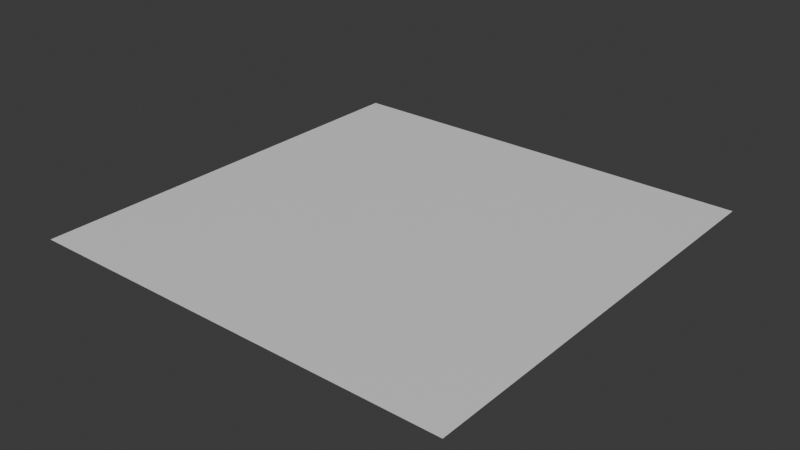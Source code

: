 # Source: studio.blend  (saved by Blender 5.0.119; exported with 4.5.12 LTS)
import bpy
from mathutils import Matrix  # noqa: F401  (used for matrix-valued properties, if any)

bpy.ops.wm.read_factory_settings(use_empty=True)
scene = bpy.context.scene
scene.name = 'Scene'

# ---- collections
col_collection = bpy.data.collections.new('Collection'); scene.collection.children.link(col_collection)

# ---- materials (node trees are filled in below, after node groups)
mat_material_001 = bpy.data.materials.new('Material.001')

# ---- material node trees
mat_material_001.use_nodes = True; mat_material_001.node_tree.nodes.clear()
_N = mat_material_001.node_tree.nodes; _L = mat_material_001.node_tree.links
n0 = _N.new('ShaderNodeBsdfPrincipled'); n0.name = 'Principled BSDF'; n0.location = (-200, 100)
n1 = _N.new('ShaderNodeOutputMaterial'); n1.name = 'Material Output'; n1.location = (200, 100)
_L.new(n0.outputs[0], n1.inputs[0])
n1.is_active_output = True

# ---- world
world_object = bpy.data.worlds.new('Object'); scene.world = world_object
world_object.use_nodes = True; world_object.node_tree.nodes.clear()
_N = world_object.node_tree.nodes; _L = world_object.node_tree.links
n0 = _N.new('ShaderNodeOutputWorld'); n0.name = 'World Output'; n0.location = (200, 100)
n1 = _N.new('ShaderNodeBackground'); n1.name = 'Background'; n1.location = (-200, 100)
n1.inputs[0].default_value = (0.05088, 0.05088, 0.05088, 1.0)
_L.new(n1.outputs[0], n0.inputs[0])
n0.is_active_output = True
world_object.color = (0.05088, 0.05088, 0.05088)
world_object.sun_shadow_jitter_overblur = 0.0

# ---- meshes
me_plane = bpy.data.meshes.new('Plane')
me_plane.from_pydata([(-1.0, -1.0, 0.0), (1.0, -1.0, 0.0), (-1.0, 1.0, 0.0), (1.0, 1.0, 0.0)], [], [(0, 1, 3, 2)])
_uv = me_plane.uv_layers.new(name='UVMap')
_uv.uv.foreach_set('vector', [0.0, 0.0, 1.0, 0.0, 1.0, 1.0, 0.0, 1.0])
me_plane.materials.append(mat_material_001)
me_plane.materials.append(None)
me_plane.materials.append(None)
me_plane.update()

# ---- objects
ob_product = bpy.data.objects.new('Product', me_plane)
ob_texturefield = bpy.data.objects.new('TextureField', None)

# ---- transforms, parenting, visibility, modifiers, constraints
ob_product.location = (0.0, 0.0, 0.0)
ob_texturefield.location = (0.0, 0.0, 0.0)

# ---- collection membership
col_collection.objects.link(ob_product)
col_collection.objects.link(ob_texturefield)

# ---- scene / render settings (as saved in the file)
scene.frame_start = 1; scene.frame_end = 250; scene.frame_set(1)
scene.render.engine = 'BLENDER_EEVEE_NEXT'
scene.render.bake_bias = 0.0
scene.render.bake_samples = 0
scene.cycles.sampling_pattern = 'TABULATED_SOBOL'
scene.eevee.use_volume_custom_range = False
bpy.context.view_layer.update()

# ---- added for rendering (the .blend has no active camera and no usable light): camera, sun
cam_auto = bpy.data.cameras.new('AutoCamera')
cam_auto.lens = 50.0
cam_auto.sensor_width = 36.0
cam_auto.clip_end = 1000.0
ob_auto_camera = bpy.data.objects.new('AutoCamera', cam_auto)
scene.collection.objects.link(ob_auto_camera)
ob_auto_camera.location = (2.61693, -3.14032, 2.09354)
ob_auto_camera.rotation_euler = (1.09748, -7.21219e-08, 0.694738)
scene.camera = ob_auto_camera
light_auto_sun = bpy.data.lights.new('AutoSun', 'SUN')
light_auto_sun.energy = 3.0
light_auto_sun.angle = 0.0523599
ob_auto_sun = bpy.data.objects.new('AutoSun', light_auto_sun)
scene.collection.objects.link(ob_auto_sun)
ob_auto_sun.rotation_euler = (0.872665, 0.174533, 0.523599)
bpy.context.view_layer.update()
